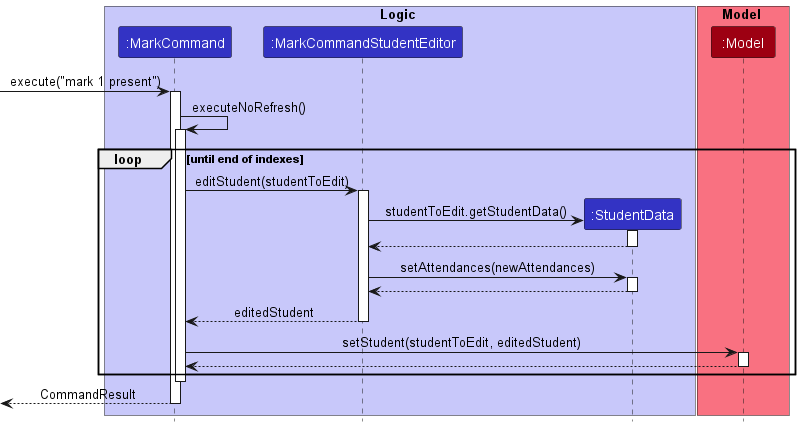

The diagram above was rendered by PlantUML. Its source (embedded in the PNG):
@startuml
!include style.puml

box Logic LOGIC_COLOR_T1
participant ":MarkCommand" as MarkCommand LOGIC_COLOR
participant ":MarkCommandStudentEditor" as StudentEditor LOGIC_COLOR
participant ":StudentData" as StudentData LOGIC_COLOR
end box


box Model MODEL_COLOR_T1
participant ":Model" as Model MODEL_COLOR
end box

[-> MarkCommand : execute("mark 1 present")
activate MarkCommand

MarkCommand -> MarkCommand : executeNoRefresh()
activate MarkCommand

loop until end of indexes
    MarkCommand -> StudentEditor : editStudent(studentToEdit)
    activate StudentEditor

    create StudentData
    StudentEditor -> StudentData : studentToEdit.getStudentData()
    activate StudentData

    StudentData --> StudentEditor
    deactivate StudentData

    StudentEditor -> StudentData : setAttendances(newAttendances)
    activate StudentData

    StudentData --> StudentEditor
    deactivate StudentData

    StudentEditor --> MarkCommand : editedStudent
    deactivate StudentEditor

    MarkCommand -> Model : setStudent(studentToEdit, editedStudent)
    activate Model
    Model --> MarkCommand
    deactivate Model
end

deactivate MarkCommand


[<--MarkCommand: CommandResult
deactivate MarkCommand
@enduml